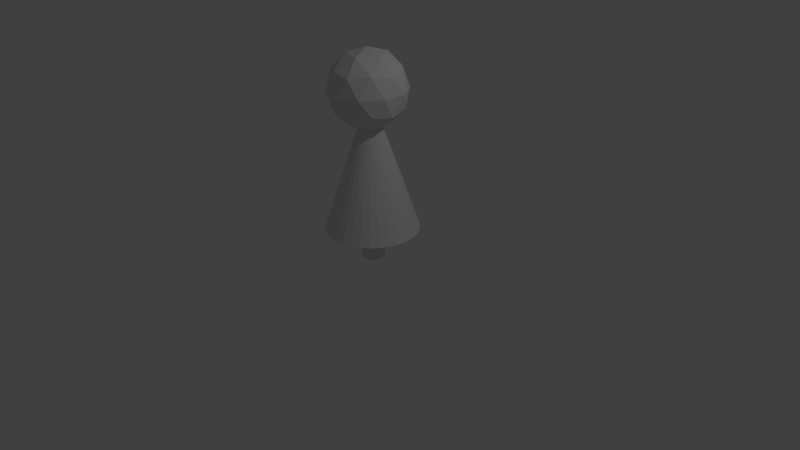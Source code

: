 # Source: tree_mars.blend  (saved by Blender 2.72.0; exported with 4.5.12 LTS)
import bpy
from mathutils import Matrix  # noqa: F401  (used for matrix-valued properties, if any)

bpy.ops.wm.read_factory_settings(use_empty=True)
scene = bpy.context.scene
scene.name = 'Scene'

# ---- collections
col_collection_1 = bpy.data.collections.new('Collection 1'); scene.collection.children.link(col_collection_1)

# ---- world
world_world = bpy.data.worlds.new('World'); scene.world = world_world
world_world.color = (0.05088, 0.05088, 0.05088)
world_world.use_sun_shadow = False
world_world.sun_shadow_jitter_overblur = 0.0
world_world.cycles.sampling_method = 'MANUAL'
world_world.cycles.sample_map_resolution = 256

# ---- cameras
cam_camera = bpy.data.cameras.new('Camera')
cam_camera.clip_end = 100.0
cam_camera.lens = 35.0
cam_camera.sensor_width = 32.0
cam_camera.sensor_height = 18.0
cam_camera.ortho_scale = 7.314
cam_camera.dof.focus_distance = 0.0
cam_camera.dof.aperture_fstop = 128.0

# ---- lights
light_lamp = bpy.data.lights.new('Lamp', 'POINT')
light_lamp.transmission_factor = 0.0
light_lamp.cutoff_distance = 30.0
light_lamp.energy = 100.0
light_lamp.shadow_buffer_clip_start = 1.001
light_lamp.shadow_soft_size = 0.1
light_lamp.shadow_maximum_resolution = 0.006
light_lamp.use_absolute_resolution = True
light_lamp.cycles.use_multiple_importance_sampling = False

# ---- meshes
me_cylinder = bpy.data.meshes.new('Cylinder')
me_cylinder.from_pydata([(0.0, 0.15, -0.2), (0.0, 0.15, 0.2), (0.02926, 0.1471, -0.2), (0.02926, 0.1471, 0.2), (0.0574, 0.1386, -0.2), (0.0574, 0.1386, 0.2), (0.08334, 0.1247, -0.2), (0.08334, 0.1247, 0.2), (0.1061, 0.1061, -0.2), (0.1061, 0.1061, 0.2), (0.1247, 0.08334, -0.2), (0.1247, 0.08334, 0.2), (0.1386, 0.0574, -0.2), (0.1386, 0.0574, 0.2), (0.1471, 0.02926, -0.2), (0.1471, 0.02926, 0.2), (0.15, 1.132e-08, -0.2), (0.15, 1.132e-08, 0.2), (0.1471, -0.02926, -0.2), (0.1471, -0.02926, 0.2), (0.1386, -0.0574, -0.2), (0.1386, -0.0574, 0.2), (0.1247, -0.08334, -0.2), (0.1247, -0.08334, 0.2), (0.1061, -0.1061, -0.2), (0.1061, -0.1061, 0.2), (0.08334, -0.1247, -0.2), (0.08334, -0.1247, 0.2), (0.0574, -0.1386, -0.2), (0.0574, -0.1386, 0.2), (0.02926, -0.1471, -0.2), (0.02926, -0.1471, 0.2), (-4.888e-08, -0.15, -0.2), (-4.888e-08, -0.15, 0.2), (-0.02926, -0.1471, -0.2), (-0.02926, -0.1471, 0.2), (-0.0574, -0.1386, -0.2), (-0.0574, -0.1386, 0.2), (-0.08334, -0.1247, -0.2), (-0.08334, -0.1247, 0.2), (-0.1061, -0.1061, -0.2), (-0.1061, -0.1061, 0.2), (-0.1247, -0.08334, -0.2), (-0.1247, -0.08334, 0.2), (-0.1386, -0.0574, -0.2), (-0.1386, -0.0574, 0.2), (-0.1471, -0.02926, -0.2), (-0.1471, -0.02926, 0.2), (-0.15, 1.448e-07, -0.2), (-0.15, 1.448e-07, 0.2), (-0.1471, 0.02926, -0.2), (-0.1471, 0.02926, 0.2), (-0.1386, 0.0574, -0.2), (-0.1386, 0.0574, 0.2), (-0.1247, 0.08334, -0.2), (-0.1247, 0.08334, 0.2), (-0.1061, 0.1061, -0.2), (-0.1061, 0.1061, 0.2), (-0.08334, 0.1247, -0.2), (-0.08334, 0.1247, 0.2), (-0.0574, 0.1386, -0.2), (-0.0574, 0.1386, 0.2), (-0.02926, 0.1471, -0.2), (-0.02926, 0.1471, 0.2), (0.0, 0.15, 0.2), (0.02926, 0.1471, 0.2), (0.0574, 0.1386, 0.2), (0.08334, 0.1247, 0.2), (0.1061, 0.1061, 0.2), (0.1247, 0.08334, 0.2), (0.1386, 0.0574, 0.2), (0.1471, 0.02926, 0.2), (0.15, 1.132e-08, 0.2), (0.1471, -0.02926, 0.2), (0.1386, -0.0574, 0.2), (0.1247, -0.08334, 0.2), (0.1061, -0.1061, 0.2), (0.08334, -0.1247, 0.2), (0.0574, -0.1386, 0.2), (0.02926, -0.1471, 0.2), (-4.888e-08, -0.15, 0.2), (-0.02926, -0.1471, 0.2), (-0.0574, -0.1386, 0.2), (-0.08334, -0.1247, 0.2), (-0.1061, -0.1061, 0.2), (-0.1247, -0.08334, 0.2), (-0.1386, -0.0574, 0.2), (-0.1471, -0.02926, 0.2), (-0.15, 1.448e-07, 0.2), (-0.1471, 0.02926, 0.2), (-0.1386, 0.0574, 0.2), (-0.1247, 0.08334, 0.2), (-0.1061, 0.1061, 0.2), (-0.08334, 0.1247, 0.2), (-0.0574, 0.1386, 0.2), (-0.02926, 0.1471, 0.2), (-3.405e-08, 0.6, 0.2), (0.1171, 0.5885, 0.2), (0.2296, 0.5543, 0.2), (0.3333, 0.4989, 0.2), (0.4243, 0.4243, 0.2), (0.4989, 0.3333, 0.2), (0.5543, 0.2296, 0.2), (0.5885, 0.1171, 0.2), (0.6, -8.462e-08, 0.2), (0.5885, -0.1171, 0.2), (0.5543, -0.2296, 0.2), (0.4989, -0.3333, 0.2), (0.4243, -0.4243, 0.2), (0.3333, -0.4989, 0.2), (0.2296, -0.5543, 0.2), (0.1171, -0.5885, 0.2), (-2.296e-07, -0.6, 0.2), (-0.1171, -0.5885, 0.2), (-0.2296, -0.5543, 0.2), (-0.3333, -0.4989, 0.2), (-0.4243, -0.4243, 0.2), (-0.4989, -0.3333, 0.2), (-0.5543, -0.2296, 0.2), (-0.5885, -0.1171, 0.2), (-0.6, 4.494e-07, 0.2), (-0.5885, 0.1171, 0.2), (-0.5543, 0.2296, 0.2), (-0.4989, 0.3333, 0.2), (-0.4243, 0.4243, 0.2), (-0.3333, 0.4989, 0.2), (-0.2296, 0.5543, 0.2), (-0.1171, 0.5885, 0.2), (0.0, 0.0, 2.0), (0.0, 0.0, 1.512), (-0.005683, -0.01487, 1.512), (0.3561, -0.2777, 1.788), (-0.1439, -0.4402, 1.788), (-0.4529, -0.01487, 1.788), (-0.1439, 0.4105, 1.788), (0.3561, 0.248, 1.788), (0.1325, -0.4402, 2.235), (-0.3675, -0.2777, 2.235), (-0.3675, 0.248, 2.235), (0.1325, 0.4105, 2.235), (0.4415, -0.01487, 2.235), (-0.005683, -0.01487, 2.512), (-0.08691, -0.2649, 1.586), (0.207, -0.1694, 1.586), (0.1258, -0.4194, 1.749), (0.4196, -0.01487, 1.749), (0.207, 0.1396, 1.586), (-0.2685, -0.01487, 1.586), (-0.3498, -0.2649, 1.749), (-0.08691, 0.2351, 1.586), (-0.3498, 0.2351, 1.749), (0.1258, 0.3896, 1.749), (0.4698, -0.1694, 2.012), (0.4698, 0.1396, 2.012), (-0.005683, -0.5149, 2.012), (0.2882, -0.4194, 2.012), (-0.4812, -0.1694, 2.012), (-0.2996, -0.4194, 2.012), (-0.2996, 0.3896, 2.012), (-0.4812, 0.1396, 2.012), (0.2882, 0.3896, 2.012), (-0.005683, 0.4851, 2.012), (0.3384, -0.2649, 2.274), (-0.1371, -0.4194, 2.274), (-0.431, -0.01487, 2.274), (-0.1371, 0.3896, 2.274), (0.3384, 0.2351, 2.274), (0.07554, -0.2649, 2.437), (0.2572, -0.01487, 2.437), (-0.2183, -0.1694, 2.437), (-0.2183, 0.1396, 2.437), (0.07554, 0.2351, 2.437)], [(128, 129)], [(0, 1, 3, 2), (2, 3, 5, 4), (4, 5, 7, 6), (6, 7, 9, 8), (8, 9, 11, 10), (10, 11, 13, 12), (12, 13, 15, 14), (14, 15, 17, 16), (16, 17, 19, 18), (18, 19, 21, 20), (20, 21, 23, 22), (22, 23, 25, 24), (24, 25, 27, 26), (26, 27, 29, 28), (28, 29, 31, 30), (30, 31, 33, 32), (32, 33, 35, 34), (34, 35, 37, 36), (36, 37, 39, 38), (38, 39, 41, 40), (40, 41, 43, 42), (42, 43, 45, 44), (44, 45, 47, 46), (46, 47, 49, 48), (48, 49, 51, 50), (50, 51, 53, 52), (52, 53, 55, 54), (54, 55, 57, 56), (56, 57, 59, 58), (58, 59, 61, 60), (45, 43, 85, 86), (62, 63, 1, 0), (60, 61, 63, 62), (113, 128, 114), (89, 88, 120, 121), (23, 21, 74, 75), (51, 49, 88, 89), (7, 5, 66, 67), (29, 27, 77, 78), (57, 55, 91, 92), (35, 33, 80, 81), (13, 11, 69, 70), (63, 61, 94, 95), (41, 39, 83, 84), (19, 17, 72, 73), (47, 45, 86, 87), (25, 23, 75, 76), (53, 51, 89, 90), (9, 7, 67, 68), (31, 29, 78, 79), (59, 57, 92, 93), (37, 35, 81, 82), (15, 13, 70, 71), (1, 63, 95, 64), (43, 41, 84, 85), (21, 19, 73, 74), (49, 47, 87, 88), (5, 3, 65, 66), (27, 25, 76, 77), (55, 53, 90, 91), (11, 9, 68, 69), (33, 31, 79, 80), (61, 59, 93, 94), (39, 37, 82, 83), (3, 1, 64, 65), (17, 15, 71, 72), (114, 128, 115), (67, 66, 98, 99), (78, 77, 109, 110), (87, 86, 118, 119), (65, 64, 96, 97), (76, 75, 107, 108), (64, 95, 127, 96), (85, 84, 116, 117), (74, 73, 105, 106), (94, 93, 125, 126), (83, 82, 114, 115), (72, 71, 103, 104), (92, 91, 123, 124), (81, 80, 112, 113), (70, 69, 101, 102), (90, 89, 121, 122), (68, 67, 99, 100), (79, 78, 110, 111), (88, 87, 119, 120), (66, 65, 97, 98), (77, 76, 108, 109), (86, 85, 117, 118), (75, 74, 106, 107), (95, 94, 126, 127), (84, 83, 115, 116), (73, 72, 104, 105), (93, 92, 124, 125), (82, 81, 113, 114), (71, 70, 102, 103), (91, 90, 122, 123), (69, 68, 100, 101), (80, 79, 111, 112), (110, 109, 128), (111, 110, 128), (112, 111, 128), (113, 112, 128), (115, 128, 116), (116, 128, 117), (117, 128, 118), (118, 128, 119), (119, 128, 120), (120, 128, 121), (121, 128, 122), (122, 128, 123), (123, 128, 124), (124, 128, 125), (125, 128, 126), (126, 128, 127), (127, 128, 96), (96, 128, 97), (97, 128, 98), (98, 128, 99), (99, 128, 100), (100, 128, 101), (101, 128, 102), (102, 128, 103), (103, 128, 104), (104, 128, 105), (105, 128, 106), (106, 128, 107), (107, 128, 108), (108, 128, 109), (130, 143, 142), (131, 143, 145), (130, 142, 147), (130, 147, 149), (130, 149, 146), (131, 145, 152), (132, 144, 154), (133, 148, 156), (134, 150, 158), (135, 151, 160), (131, 152, 155), (132, 154, 157), (133, 156, 159), (134, 158, 161), (135, 160, 153), (136, 162, 167), (137, 163, 169), (138, 164, 170), (139, 165, 171), (140, 166, 168), (142, 144, 132), (142, 143, 144), (143, 131, 144), (145, 146, 135), (145, 143, 146), (143, 130, 146), (147, 148, 133), (147, 142, 148), (142, 132, 148), (149, 150, 134), (149, 147, 150), (147, 133, 150), (146, 151, 135), (146, 149, 151), (149, 134, 151), (152, 153, 140), (152, 145, 153), (145, 135, 153), (154, 155, 136), (154, 144, 155), (144, 131, 155), (156, 157, 137), (156, 148, 157), (148, 132, 157), (158, 159, 138), (158, 150, 159), (150, 133, 159), (160, 161, 139), (160, 151, 161), (151, 134, 161), (155, 162, 136), (155, 152, 162), (152, 140, 162), (157, 163, 137), (157, 154, 163), (154, 136, 163), (159, 164, 138), (159, 156, 164), (156, 137, 164), (161, 165, 139), (161, 158, 165), (158, 138, 165), (153, 166, 140), (153, 160, 166), (160, 139, 166), (167, 168, 141), (167, 162, 168), (162, 140, 168), (169, 167, 141), (169, 163, 167), (163, 136, 167), (170, 169, 141), (170, 164, 169), (164, 137, 169), (171, 170, 141), (171, 165, 170), (165, 138, 170), (168, 171, 141), (168, 166, 171), (166, 139, 171)])
_uv = me_cylinder.uv_layers.new(name='UVMap')
_uv.uv.foreach_set('vector', [0.829, 0.1664, 0.8421, 0.2744, 0.8315, 0.2887, 0.8345, 0.1676, 0.8345, 0.1676, 0.8315, 0.2887, 0.8217, 0.2739, 0.8401, 0.1667, 0.8401, 0.1667, 0.8217, 0.2739, 0.8139, 0.2591, 0.8456, 0.1638, 0.8456, 0.1638, 0.8139, 0.2591, 0.8079, 0.2443, 0.851, 0.1591, 0.851, 0.1591, 0.8079, 0.2443, 0.8036, 0.2296, 0.8559, 0.1527, 0.8559, 0.1527, 0.8036, 0.2296, 0.8008, 0.2152, 0.8604, 0.1447, 0.8604, 0.1447, 0.8008, 0.2152, 0.7995, 0.2013, 0.8642, 0.1354, 0.8642, 0.1354, 0.7995, 0.2013, 0.7995, 0.188, 0.8673, 0.1249, 0.8673, 0.1249, 0.7995, 0.188, 0.8007, 0.1755, 0.8695, 0.1133, 0.8695, 0.1133, 0.8007, 0.1755, 0.8029, 0.1639, 0.8707, 0.1008, 0.8707, 0.1008, 0.8029, 0.1639, 0.806, 0.1534, 0.8707, 0.08752, 0.8707, 0.08752, 0.806, 0.1534, 0.8098, 0.1441, 0.8694, 0.07362, 0.8694, 0.07362, 0.8098, 0.1441, 0.8143, 0.1362, 0.8666, 0.05926, 0.8666, 0.05926, 0.8143, 0.1362, 0.8192, 0.1298, 0.8623, 0.04459, 0.8623, 0.04459, 0.8192, 0.1298, 0.8245, 0.125, 0.8563, 0.02975, 0.8563, 0.02975, 0.8245, 0.125, 0.8301, 0.1221, 0.8485, 0.0149, 0.8485, 0.0149, 0.8301, 0.1221, 0.8357, 0.1212, 0.8387, 0.000183, 0.8387, 0.000183, 0.8357, 0.1212, 0.8412, 0.1224, 0.8281, 0.01439, 0.8281, 0.01439, 0.8412, 0.1224, 0.8466, 0.1256, 0.8196, 0.02884, 0.8196, 0.02884, 0.8466, 0.1256, 0.8517, 0.1306, 0.8128, 0.04336, 0.8128, 0.04336, 0.8517, 0.1306, 0.8563, 0.1372, 0.8078, 0.05781, 0.8078, 0.05781, 0.8563, 0.1372, 0.8604, 0.1454, 0.8044, 0.07202, 0.8044, 0.07202, 0.8604, 0.1454, 0.8637, 0.1548, 0.8024, 0.08583, 0.8024, 0.08583, 0.8637, 0.1548, 0.8663, 0.1655, 0.8017, 0.0991, 0.8017, 0.0991, 0.8663, 0.1655, 0.8679, 0.1772, 0.8023, 0.1117, 0.8023, 0.1117, 0.8679, 0.1772, 0.8685, 0.1897, 0.8039, 0.1233, 0.8039, 0.1233, 0.8685, 0.1897, 0.8678, 0.203, 0.8064, 0.134, 0.8064, 0.134, 0.8678, 0.203, 0.8658, 0.2168, 0.8098, 0.1435, 0.8098, 0.1435, 0.8658, 0.2168, 0.8624, 0.231, 0.8139, 0.1516, 0.8139, 0.1516, 0.8624, 0.231, 0.8574, 0.2455, 0.8185, 0.1583, 0.8604, 0.1454, 0.8563, 0.1372, 0.8563, 0.1372, 0.8604, 0.1454, 0.8236, 0.1632, 0.8506, 0.26, 0.8421, 0.2744, 0.829, 0.1664, 0.8185, 0.1583, 0.8574, 0.2455, 0.8506, 0.26, 0.8236, 0.1632, 0.5851, 0.1297, 0.5766, 0.6261, 0.5628, 0.1327, 0.3177, 0.004209, 0.3283, 0.0001831, 0.4004, 0.1151, 0.3705, 0.1173, 0.806, 0.1534, 0.8029, 0.1639, 0.8029, 0.1639, 0.806, 0.1534, 0.8679, 0.1772, 0.8663, 0.1655, 0.8663, 0.1655, 0.8679, 0.1772, 0.8139, 0.2591, 0.8217, 0.2739, 0.8217, 0.2739, 0.8139, 0.2591, 0.8192, 0.1298, 0.8143, 0.1362, 0.8143, 0.1362, 0.8192, 0.1298, 0.8658, 0.2168, 0.8678, 0.203, 0.8678, 0.203, 0.8658, 0.2168, 0.8357, 0.1212, 0.8301, 0.1221, 0.8301, 0.1221, 0.8357, 0.1212, 0.8008, 0.2152, 0.8036, 0.2296, 0.8036, 0.2296, 0.8008, 0.2152, 0.8506, 0.26, 0.8574, 0.2455, 0.8574, 0.2455, 0.8506, 0.26, 0.8517, 0.1306, 0.8466, 0.1256, 0.8466, 0.1256, 0.8517, 0.1306, 0.8007, 0.1755, 0.7995, 0.188, 0.7995, 0.188, 0.8007, 0.1755, 0.8637, 0.1548, 0.8604, 0.1454, 0.8604, 0.1454, 0.8637, 0.1548, 0.8098, 0.1441, 0.806, 0.1534, 0.806, 0.1534, 0.8098, 0.1441, 0.8685, 0.1897, 0.8679, 0.1772, 0.8679, 0.1772, 0.8685, 0.1897, 0.8079, 0.2443, 0.8139, 0.2591, 0.8139, 0.2591, 0.8079, 0.2443, 0.8245, 0.125, 0.8192, 0.1298, 0.8192, 0.1298, 0.8245, 0.125, 0.8624, 0.231, 0.8658, 0.2168, 0.8658, 0.2168, 0.8624, 0.231, 0.8412, 0.1224, 0.8357, 0.1212, 0.8357, 0.1212, 0.8412, 0.1224, 0.7995, 0.2013, 0.8008, 0.2152, 0.8008, 0.2152, 0.7995, 0.2013, 0.8421, 0.2744, 0.8506, 0.26, 0.8506, 0.26, 0.8421, 0.2744, 0.8563, 0.1372, 0.8517, 0.1306, 0.8517, 0.1306, 0.8563, 0.1372, 0.8029, 0.1639, 0.8007, 0.1755, 0.8007, 0.1755, 0.8029, 0.1639, 0.8663, 0.1655, 0.8637, 0.1548, 0.8637, 0.1548, 0.8663, 0.1655, 0.8217, 0.2739, 0.8315, 0.2887, 0.8312, 0.3029, 0.8217, 0.2739, 0.8143, 0.1362, 0.8098, 0.1441, 0.8098, 0.1441, 0.8143, 0.1362, 0.8678, 0.203, 0.8685, 0.1897, 0.8685, 0.1897, 0.8678, 0.203, 0.8036, 0.2296, 0.8079, 0.2443, 0.8079, 0.2443, 0.8036, 0.2296, 0.8301, 0.1221, 0.8245, 0.125, 0.8245, 0.125, 0.8301, 0.1221, 0.8574, 0.2455, 0.8624, 0.231, 0.8624, 0.231, 0.8574, 0.2455, 0.8466, 0.1256, 0.8412, 0.1224, 0.8412, 0.1224, 0.8466, 0.1256, 0.8315, 0.2887, 0.8421, 0.2744, 0.8421, 0.2744, 0.8312, 0.3029, 0.7995, 0.188, 0.7995, 0.2013, 0.7995, 0.2013, 0.7995, 0.188, 0.5628, 0.1327, 0.5766, 0.6261, 0.5399, 0.136, 0.1375, 0.00878, 0.156, 0.007612, 0.1553, 0.1154, 0.1323, 0.1164, 0.6263, 0.02341, 0.644, 0.02113, 0.6729, 0.1195, 0.6507, 0.1219, 0.4648, 0.008869, 0.4797, 0.01537, 0.4632, 0.1471, 0.4335, 0.1507, 0.1753, 0.005562, 0.1953, 0.002588, 0.201, 0.1143, 0.1781, 0.1146, 0.6609, 0.01826, 0.6766, 0.01477, 0.7195, 0.1137, 0.6958, 0.1168, 0.1953, 0.002588, 0.2155, 0.005579, 0.2235, 0.1146, 0.201, 0.1143, 0.4962, 0.02009, 0.5139, 0.02334, 0.5159, 0.1396, 0.4905, 0.1434, 0.6908, 0.01061, 0.7029, 0.005759, 0.7709, 0.1047, 0.7444, 0.1098, 0.2351, 0.007659, 0.2541, 0.008869, 0.269, 0.116, 0.2461, 0.1152, 0.5324, 0.02539, 0.5512, 0.02645, 0.5628, 0.1327, 0.5399, 0.136, 0.07116, 0.000183, 0.0792, 0.004052, 0.03023, 0.1186, 0.000183, 0.1168, 0.2722, 0.009197, 0.2891, 0.008593, 0.317, 0.1177, 0.2925, 0.117, 0.5702, 0.02669, 0.5892, 0.02621, 0.607, 0.1269, 0.5851, 0.1297, 0.09056, 0.00677, 0.1044, 0.008413, 0.08397, 0.1185, 0.05799, 0.119, 0.3044, 0.006968, 0.3177, 0.004209, 0.3705, 0.1173, 0.3429, 0.1179, 0.1202, 0.00906, 0.1375, 0.00878, 0.1323, 0.1164, 0.1086, 0.1175, 0.608, 0.02511, 0.6263, 0.02341, 0.6507, 0.1219, 0.6288, 0.1244, 0.4525, 0.000183, 0.4648, 0.008869, 0.4335, 0.1507, 0.4008, 0.1538, 0.156, 0.007612, 0.1753, 0.005562, 0.1781, 0.1146, 0.1553, 0.1154, 0.644, 0.02113, 0.6609, 0.01826, 0.6958, 0.1168, 0.6729, 0.1195, 0.4797, 0.01537, 0.4962, 0.02009, 0.4905, 0.1434, 0.4632, 0.1471, 0.6766, 0.01477, 0.6908, 0.01061, 0.7444, 0.1098, 0.7195, 0.1137, 0.2155, 0.005579, 0.2351, 0.007659, 0.2461, 0.1152, 0.2235, 0.1146, 0.5139, 0.02334, 0.5324, 0.02539, 0.5399, 0.136, 0.5159, 0.1396, 0.7029, 0.005759, 0.7123, 0.000183, 0.7992, 0.09763, 0.7709, 0.1047, 0.2541, 0.008869, 0.2722, 0.009197, 0.2925, 0.117, 0.269, 0.116, 0.5512, 0.02645, 0.5702, 0.02669, 0.5851, 0.1297, 0.5628, 0.1327, 0.0792, 0.004052, 0.09056, 0.00677, 0.05799, 0.119, 0.03023, 0.1186, 0.2891, 0.008593, 0.3044, 0.006968, 0.3429, 0.1179, 0.317, 0.1177, 0.1044, 0.008413, 0.1202, 0.00906, 0.1086, 0.1175, 0.08397, 0.1185, 0.5892, 0.02621, 0.608, 0.02511, 0.6288, 0.1244, 0.607, 0.1269, 0.6507, 0.1219, 0.6729, 0.1195, 0.5766, 0.6261, 0.6288, 0.1244, 0.6507, 0.1219, 0.5766, 0.6261, 0.607, 0.1269, 0.6288, 0.1244, 0.5766, 0.6261, 0.5851, 0.1297, 0.607, 0.1269, 0.5766, 0.6261, 0.5399, 0.136, 0.5766, 0.6261, 0.5159, 0.1396, 0.5159, 0.1396, 0.5766, 0.6261, 0.4905, 0.1434, 0.4905, 0.1434, 0.5766, 0.6261, 0.4632, 0.1471, 0.4632, 0.1471, 0.5766, 0.6261, 0.4335, 0.1507, 0.4335, 0.1507, 0.5766, 0.6261, 0.4008, 0.1538, 0.4004, 0.1151, 0.2038, 0.6327, 0.3705, 0.1173, 0.3705, 0.1173, 0.2038, 0.6327, 0.3429, 0.1179, 0.3429, 0.1179, 0.2038, 0.6327, 0.317, 0.1177, 0.317, 0.1177, 0.2038, 0.6327, 0.2925, 0.117, 0.2925, 0.117, 0.2038, 0.6327, 0.269, 0.116, 0.269, 0.116, 0.2038, 0.6327, 0.2461, 0.1152, 0.2461, 0.1152, 0.2038, 0.6327, 0.2235, 0.1146, 0.2235, 0.1146, 0.2038, 0.6327, 0.201, 0.1143, 0.201, 0.1143, 0.2038, 0.6327, 0.1781, 0.1146, 0.1781, 0.1146, 0.2038, 0.6327, 0.1553, 0.1154, 0.1553, 0.1154, 0.2038, 0.6327, 0.1323, 0.1164, 0.1323, 0.1164, 0.2038, 0.6327, 0.1086, 0.1175, 0.1086, 0.1175, 0.2038, 0.6327, 0.08397, 0.1185, 0.08397, 0.1185, 0.2038, 0.6327, 0.05799, 0.119, 0.05799, 0.119, 0.2038, 0.6327, 0.03023, 0.1186, 0.03023, 0.1186, 0.2038, 0.6327, 0.000183, 0.1168, 0.7992, 0.09763, 0.5766, 0.6261, 0.7709, 0.1047, 0.7709, 0.1047, 0.5766, 0.6261, 0.7444, 0.1098, 0.7444, 0.1098, 0.5766, 0.6261, 0.7195, 0.1137, 0.7195, 0.1137, 0.5766, 0.6261, 0.6958, 0.1168, 0.6958, 0.1168, 0.5766, 0.6261, 0.6729, 0.1195, 0.05724, 0.633, 0.09592, 0.6986, 0.01466, 0.71, 0.1265, 0.7499, 0.09592, 0.6986, 0.1664, 0.7098, 0.5756, 0.6289, 0.6731, 0.6518, 0.6067, 0.7059, 0.5756, 0.6289, 0.6067, 0.7059, 0.5391, 0.7039, 0.5756, 0.6289, 0.5391, 0.7039, 0.4755, 0.6455, 0.1265, 0.7499, 0.1664, 0.7098, 0.1742, 0.7726, 0.008783, 0.7942, 0.07207, 0.7661, 0.06853, 0.8337, 0.6194, 0.7636, 0.6728, 0.7404, 0.6513, 0.8075, 0.5228, 0.7605, 0.5712, 0.7581, 0.5443, 0.8038, 0.4016, 0.7039, 0.4706, 0.7347, 0.4098, 0.7965, 0.1265, 0.7499, 0.1742, 0.7726, 0.124, 0.8025, 0.008783, 0.7942, 0.06853, 0.8337, 0.000183, 0.8768, 0.6194, 0.7636, 0.6513, 0.8075, 0.5949, 0.8058, 0.5228, 0.7605, 0.5443, 0.8038, 0.4889, 0.8021, 0.2203, 0.6676, 0.2958, 0.6975, 0.2274, 0.7382, 0.1242, 0.8576, 0.1765, 0.833, 0.169, 0.904, 0.6766, 0.8631, 0.7426, 0.9073, 0.6415, 0.938, 0.5678, 0.8449, 0.6174, 0.8592, 0.5635, 0.9023, 0.4623, 0.8545, 0.5191, 0.8533, 0.4928, 0.9168, 0.2234, 0.7997, 0.2921, 0.7862, 0.2466, 0.8686, 0.01466, 0.71, 0.07207, 0.7661, 0.008783, 0.7942, 0.01466, 0.71, 0.09592, 0.6986, 0.07207, 0.7661, 0.09592, 0.6986, 0.1265, 0.7499, 0.07207, 0.7661, 0.1664, 0.7098, 0.1446, 0.633, 0.2203, 0.6676, 0.1664, 0.7098, 0.09592, 0.6986, 0.1446, 0.633, 0.09592, 0.6986, 0.05724, 0.633, 0.1446, 0.633, 0.6067, 0.7059, 0.6728, 0.7404, 0.6194, 0.7636, 0.6067, 0.7059, 0.6731, 0.6518, 0.6728, 0.7404, 0.6731, 0.6518, 0.7426, 0.7132, 0.6728, 0.7404, 0.5391, 0.7039, 0.5712, 0.7581, 0.5228, 0.7605, 0.5391, 0.7039, 0.6067, 0.7059, 0.5712, 0.7581, 0.6067, 0.7059, 0.6194, 0.7636, 0.5712, 0.7581, 0.4755, 0.6455, 0.4706, 0.7347, 0.4016, 0.7039, 0.4755, 0.6455, 0.5391, 0.7039, 0.4706, 0.7347, 0.5391, 0.7039, 0.5228, 0.7605, 0.4706, 0.7347, 0.1742, 0.7726, 0.2274, 0.7382, 0.2234, 0.7997, 0.1742, 0.7726, 0.1664, 0.7098, 0.2274, 0.7382, 0.1664, 0.7098, 0.2203, 0.6676, 0.2274, 0.7382, 0.06853, 0.8337, 0.124, 0.8025, 0.1242, 0.8576, 0.06853, 0.8337, 0.07207, 0.7661, 0.124, 0.8025, 0.07207, 0.7661, 0.1265, 0.7499, 0.124, 0.8025, 0.6513, 0.8075, 0.7303, 0.8036, 0.6766, 0.8631, 0.6513, 0.8075, 0.6728, 0.7404, 0.7303, 0.8036, 0.6728, 0.7404, 0.7426, 0.7132, 0.7303, 0.8036, 0.5443, 0.8038, 0.5949, 0.8058, 0.5678, 0.8449, 0.5443, 0.8038, 0.5712, 0.7581, 0.5949, 0.8058, 0.5712, 0.7581, 0.6194, 0.7636, 0.5949, 0.8058, 0.4098, 0.7965, 0.4889, 0.8021, 0.4623, 0.8545, 0.4098, 0.7965, 0.4706, 0.7347, 0.4889, 0.8021, 0.4706, 0.7347, 0.5228, 0.7605, 0.4889, 0.8021, 0.124, 0.8025, 0.1765, 0.833, 0.1242, 0.8576, 0.124, 0.8025, 0.1742, 0.7726, 0.1765, 0.833, 0.1742, 0.7726, 0.2234, 0.7997, 0.1765, 0.833, 0.7303, 0.8036, 0.7426, 0.9073, 0.6766, 0.8631, 0.000183, 0.8768, 0.06853, 0.8337, 0.08282, 0.9149, 0.06853, 0.8337, 0.1242, 0.8576, 0.08282, 0.9149, 0.5949, 0.8058, 0.6174, 0.8592, 0.5678, 0.8449, 0.5949, 0.8058, 0.6513, 0.8075, 0.6174, 0.8592, 0.6513, 0.8075, 0.6766, 0.8631, 0.6174, 0.8592, 0.4889, 0.8021, 0.5191, 0.8533, 0.4623, 0.8545, 0.4889, 0.8021, 0.5443, 0.8038, 0.5191, 0.8533, 0.5443, 0.8038, 0.5678, 0.8449, 0.5191, 0.8533, 0.2274, 0.7382, 0.2921, 0.7862, 0.2234, 0.7997, 0.2274, 0.7382, 0.2958, 0.6975, 0.2921, 0.7862, 0.4098, 0.7965, 0.4623, 0.8545, 0.4008, 0.904, 0.169, 0.904, 0.2466, 0.8686, 0.2285, 0.9582, 0.169, 0.904, 0.1765, 0.833, 0.2466, 0.8686, 0.1765, 0.833, 0.2234, 0.7997, 0.2466, 0.8686, 0.1446, 0.9885, 0.169, 0.904, 0.2285, 0.9582, 0.1446, 0.9885, 0.08282, 0.9149, 0.169, 0.904, 0.08282, 0.9149, 0.1242, 0.8576, 0.169, 0.904, 0.5635, 0.9023, 0.6415, 0.938, 0.548, 0.9856, 0.5635, 0.9023, 0.6174, 0.8592, 0.6415, 0.938, 0.6174, 0.8592, 0.6766, 0.8631, 0.6415, 0.938, 0.4928, 0.9168, 0.5635, 0.9023, 0.548, 0.9856, 0.4928, 0.9168, 0.5191, 0.8533, 0.5635, 0.9023, 0.5191, 0.8533, 0.5678, 0.8449, 0.5635, 0.9023, 0.4481, 0.9998, 0.4928, 0.9168, 0.548, 0.9856, 0.4481, 0.9998, 0.4008, 0.904, 0.4928, 0.9168, 0.4008, 0.904, 0.4623, 0.8545, 0.4928, 0.9168])
me_cylinder.use_remesh_preserve_volume = False
me_cylinder.use_remesh_preserve_attributes = False
me_cylinder.use_mirror_vertex_groups = False
me_cylinder.update()

# ---- objects
ob_cylinder = bpy.data.objects.new('Cylinder', me_cylinder)
ob_lamp = bpy.data.objects.new('Lamp', light_lamp)
ob_camera = bpy.data.objects.new('Camera', cam_camera)

# ---- transforms, parenting, visibility, modifiers, constraints
ob_cylinder.location = (0.0, 0.0, 0.2)
ob_cylinder.lineart.crease_threshold = 0.0
ob_lamp.location = (4.076, 1.005, 5.904)
ob_lamp.rotation_euler = (0.6503, 0.05522, 1.866)
ob_lamp.lock_rotations_4d = False
ob_lamp.empty_display_type = 'ARROWS'
ob_lamp.color = (0.0, 0.0, 0.0, 0.0)
ob_lamp.lineart.crease_threshold = 0.0
ob_camera.location = (7.481, -6.508, 5.344)
ob_camera.rotation_euler = (1.109, 0.01082, 0.8149)
ob_camera.lock_rotations_4d = False
ob_camera.empty_display_type = 'ARROWS'
ob_camera.color = (0.0, 0.0, 0.0, 0.0)
ob_camera.display_type = 'WIRE'
ob_camera.lineart.crease_threshold = 0.0

# ---- collection membership
col_collection_1.objects.link(ob_cylinder)
col_collection_1.objects.link(ob_lamp)
col_collection_1.objects.link(ob_camera)

# ---- scene / render settings (as saved in the file)
scene.camera = ob_camera
scene.frame_start = 1; scene.frame_end = 250; scene.frame_set(1)
scene.render.engine = 'BLENDER_EEVEE_NEXT'
scene.render.resolution_percentage = 50
scene.render.dither_intensity = 0.0
scene.cycles.use_denoising = False
scene.cycles.samples = 10
scene.cycles.sampling_pattern = 'TABULATED_SOBOL'
scene.cycles.light_sampling_threshold = 0.0
scene.cycles.use_adaptive_sampling = False
scene.cycles.use_light_tree = False
scene.cycles.blur_glossy = 0.0
scene.cycles.pixel_filter_type = 'GAUSSIAN'
scene.cycles.sample_clamp_indirect = 0.0
scene.view_settings.view_transform = 'Standard'
bpy.context.view_layer.update()
